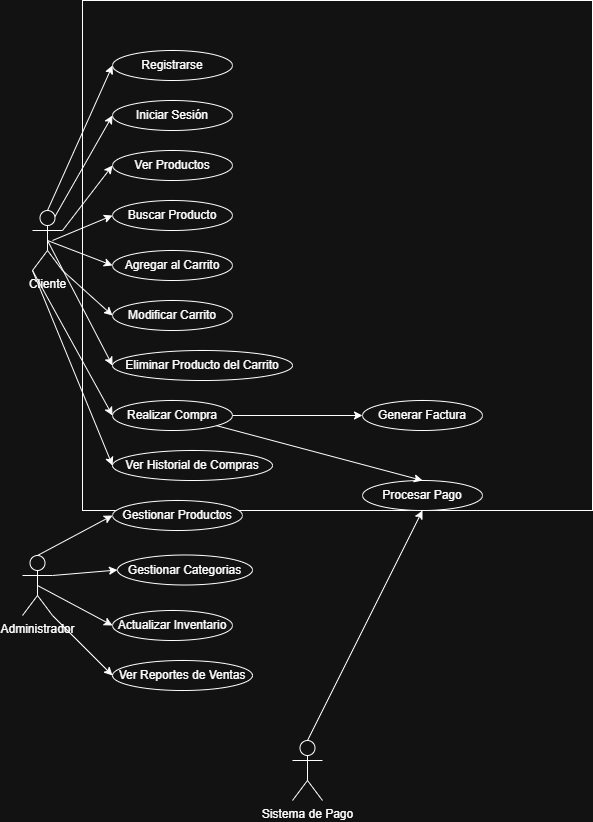

The diagram above was exported from draw.io. Its source (the exported page's mxGraphModel, read from the mxfile embedded in the PNG):
<mxGraphModel dx="1958" dy="963" grid="1" gridSize="10" guides="1" tooltips="1" connect="1" arrows="1" fold="1" page="1" pageScale="1" pageWidth="827" pageHeight="1169" math="0" shadow="0">
  <root>
    <mxCell id="0" />
    <mxCell id="1" parent="0" />
    <mxCell id="FuaJquGX7jRKhd34yhZ2-40" parent="1" style="whiteSpace=wrap;html=1;aspect=fixed;" value="" vertex="1">
      <mxGeometry height="510" width="510" x="90" as="geometry" />
    </mxCell>
    <mxCell id="FuaJquGX7jRKhd34yhZ2-1" parent="1" style="shape=umlActor;verticalLabelPosition=bottom;verticalAlign=top;html=1;outlineConnect=0;" value="Cliente" vertex="1">
      <mxGeometry height="60" width="30" x="40" y="210" as="geometry" />
    </mxCell>
    <mxCell id="FuaJquGX7jRKhd34yhZ2-7" parent="1" style="ellipse;whiteSpace=wrap;html=1;" value="Registrarse" vertex="1">
      <mxGeometry height="30" width="120" x="120" y="50" as="geometry" />
    </mxCell>
    <mxCell id="FuaJquGX7jRKhd34yhZ2-8" parent="1" style="ellipse;whiteSpace=wrap;html=1;" value="Iniciar Sesión" vertex="1">
      <mxGeometry height="30" width="120" x="120" y="100" as="geometry" />
    </mxCell>
    <mxCell id="FuaJquGX7jRKhd34yhZ2-9" parent="1" style="ellipse;whiteSpace=wrap;html=1;" value="Ver Productos" vertex="1">
      <mxGeometry height="30" width="120" x="120" y="150" as="geometry" />
    </mxCell>
    <mxCell id="FuaJquGX7jRKhd34yhZ2-10" parent="1" style="ellipse;whiteSpace=wrap;html=1;" value="Buscar Producto" vertex="1">
      <mxGeometry height="30" width="120" x="120" y="200" as="geometry" />
    </mxCell>
    <mxCell id="FuaJquGX7jRKhd34yhZ2-11" parent="1" style="ellipse;whiteSpace=wrap;html=1;" value="Agregar al Carrito" vertex="1">
      <mxGeometry height="30" width="120" x="120" y="250" as="geometry" />
    </mxCell>
    <mxCell id="FuaJquGX7jRKhd34yhZ2-12" parent="1" style="ellipse;whiteSpace=wrap;html=1;" value="Modificar Carrito" vertex="1">
      <mxGeometry height="30" width="120" x="120" y="300" as="geometry" />
    </mxCell>
    <mxCell id="FuaJquGX7jRKhd34yhZ2-13" parent="1" style="ellipse;whiteSpace=wrap;html=1;" value="Eliminar Producto del Carrito" vertex="1">
      <mxGeometry height="30" width="180" x="120" y="350" as="geometry" />
    </mxCell>
    <mxCell id="FuaJquGX7jRKhd34yhZ2-14" parent="1" style="ellipse;whiteSpace=wrap;html=1;" value="Realizar Compra" vertex="1">
      <mxGeometry height="30" width="120" x="120" y="400" as="geometry" />
    </mxCell>
    <mxCell id="FuaJquGX7jRKhd34yhZ2-15" parent="1" style="ellipse;whiteSpace=wrap;html=1;" value="Ver Historial de Compras" vertex="1">
      <mxGeometry height="30" width="160" x="120" y="450" as="geometry" />
    </mxCell>
    <mxCell id="FuaJquGX7jRKhd34yhZ2-16" parent="1" style="ellipse;whiteSpace=wrap;html=1;" value="Gestionar Productos" vertex="1">
      <mxGeometry height="30" width="130" x="120" y="500" as="geometry" />
    </mxCell>
    <mxCell id="FuaJquGX7jRKhd34yhZ2-17" parent="1" style="ellipse;whiteSpace=wrap;html=1;" value="Gestionar Categorias" vertex="1">
      <mxGeometry height="30" width="135" x="125" y="554.5" as="geometry" />
    </mxCell>
    <mxCell id="FuaJquGX7jRKhd34yhZ2-18" parent="1" style="ellipse;whiteSpace=wrap;html=1;" value="Actualizar Inventario" vertex="1">
      <mxGeometry height="30" width="120" x="120" y="610" as="geometry" />
    </mxCell>
    <mxCell id="FuaJquGX7jRKhd34yhZ2-19" parent="1" style="ellipse;whiteSpace=wrap;html=1;" value="Ver Reportes de Ventas" vertex="1">
      <mxGeometry height="30" width="140" x="120" y="660" as="geometry" />
    </mxCell>
    <mxCell id="FuaJquGX7jRKhd34yhZ2-20" parent="1" style="shape=umlActor;verticalLabelPosition=bottom;verticalAlign=top;html=1;outlineConnect=0;" value="Administrador" vertex="1">
      <mxGeometry height="60" width="30" x="30" y="555" as="geometry" />
    </mxCell>
    <mxCell id="FuaJquGX7jRKhd34yhZ2-21" parent="1" style="shape=umlActor;verticalLabelPosition=bottom;verticalAlign=top;html=1;outlineConnect=0;" value="Sistema de Pago" vertex="1">
      <mxGeometry height="60" width="30" x="300" y="740" as="geometry" />
    </mxCell>
    <mxCell id="FuaJquGX7jRKhd34yhZ2-22" parent="1" style="ellipse;whiteSpace=wrap;html=1;" value="Procesar Pago" vertex="1">
      <mxGeometry height="30" width="120" x="370" y="480" as="geometry" />
    </mxCell>
    <mxCell id="FuaJquGX7jRKhd34yhZ2-23" parent="1" style="ellipse;whiteSpace=wrap;html=1;" value="Generar Factura" vertex="1">
      <mxGeometry height="30" width="120" x="370" y="400" as="geometry" />
    </mxCell>
    <mxCell id="FuaJquGX7jRKhd34yhZ2-24" edge="1" parent="1" source="FuaJquGX7jRKhd34yhZ2-14" style="endArrow=classic;html=1;rounded=0;exitX=1;exitY=0.5;exitDx=0;exitDy=0;entryX=0;entryY=0.5;entryDx=0;entryDy=0;" target="FuaJquGX7jRKhd34yhZ2-23" value="">
      <mxGeometry height="50" relative="1" width="50" as="geometry">
        <mxPoint x="360" y="520" as="sourcePoint" />
        <mxPoint x="410" y="470" as="targetPoint" />
      </mxGeometry>
    </mxCell>
    <mxCell id="FuaJquGX7jRKhd34yhZ2-25" edge="1" parent="1" source="FuaJquGX7jRKhd34yhZ2-14" style="endArrow=classic;html=1;rounded=0;exitX=1;exitY=1;exitDx=0;exitDy=0;entryX=0.5;entryY=0;entryDx=0;entryDy=0;" target="FuaJquGX7jRKhd34yhZ2-22" value="">
      <mxGeometry height="50" relative="1" width="50" as="geometry">
        <mxPoint x="360" y="520" as="sourcePoint" />
        <mxPoint x="410" y="470" as="targetPoint" />
      </mxGeometry>
    </mxCell>
    <mxCell id="FuaJquGX7jRKhd34yhZ2-26" edge="1" parent="1" source="FuaJquGX7jRKhd34yhZ2-21" style="endArrow=classic;html=1;rounded=0;exitX=0.5;exitY=0;exitDx=0;exitDy=0;exitPerimeter=0;entryX=0.5;entryY=1;entryDx=0;entryDy=0;" target="FuaJquGX7jRKhd34yhZ2-22" value="">
      <mxGeometry height="50" relative="1" width="50" as="geometry">
        <mxPoint x="360" y="580" as="sourcePoint" />
        <mxPoint x="410" y="530" as="targetPoint" />
      </mxGeometry>
    </mxCell>
    <mxCell id="FuaJquGX7jRKhd34yhZ2-27" edge="1" parent="1" source="FuaJquGX7jRKhd34yhZ2-20" style="endArrow=classic;html=1;rounded=0;exitX=0.5;exitY=0;exitDx=0;exitDy=0;exitPerimeter=0;entryX=0;entryY=0.5;entryDx=0;entryDy=0;" target="FuaJquGX7jRKhd34yhZ2-16" value="">
      <mxGeometry height="50" relative="1" width="50" as="geometry">
        <mxPoint x="110" y="540" as="sourcePoint" />
        <mxPoint x="160" y="490" as="targetPoint" />
      </mxGeometry>
    </mxCell>
    <mxCell id="FuaJquGX7jRKhd34yhZ2-28" edge="1" parent="1" source="FuaJquGX7jRKhd34yhZ2-20" style="endArrow=classic;html=1;rounded=0;exitX=1;exitY=0.3333333333333333;exitDx=0;exitDy=0;exitPerimeter=0;entryX=0;entryY=0.5;entryDx=0;entryDy=0;" target="FuaJquGX7jRKhd34yhZ2-17" value="">
      <mxGeometry height="50" relative="1" width="50" as="geometry">
        <mxPoint x="110" y="540" as="sourcePoint" />
        <mxPoint x="160" y="490" as="targetPoint" />
      </mxGeometry>
    </mxCell>
    <mxCell id="FuaJquGX7jRKhd34yhZ2-29" edge="1" parent="1" source="FuaJquGX7jRKhd34yhZ2-20" style="endArrow=classic;html=1;rounded=0;exitX=0.5;exitY=0.5;exitDx=0;exitDy=0;exitPerimeter=0;entryX=0;entryY=0.5;entryDx=0;entryDy=0;" target="FuaJquGX7jRKhd34yhZ2-18" value="">
      <mxGeometry height="50" relative="1" width="50" as="geometry">
        <mxPoint x="110" y="540" as="sourcePoint" />
        <mxPoint x="160" y="490" as="targetPoint" />
      </mxGeometry>
    </mxCell>
    <mxCell id="FuaJquGX7jRKhd34yhZ2-30" edge="1" parent="1" source="FuaJquGX7jRKhd34yhZ2-20" style="endArrow=classic;html=1;rounded=0;exitX=1;exitY=1;exitDx=0;exitDy=0;exitPerimeter=0;entryX=0;entryY=0.5;entryDx=0;entryDy=0;" target="FuaJquGX7jRKhd34yhZ2-19" value="">
      <mxGeometry height="50" relative="1" width="50" as="geometry">
        <mxPoint x="110" y="540" as="sourcePoint" />
        <mxPoint x="160" y="490" as="targetPoint" />
      </mxGeometry>
    </mxCell>
    <mxCell id="FuaJquGX7jRKhd34yhZ2-31" edge="1" parent="1" source="FuaJquGX7jRKhd34yhZ2-1" style="endArrow=classic;html=1;rounded=0;exitX=0;exitY=1;exitDx=0;exitDy=0;exitPerimeter=0;entryX=0;entryY=0.5;entryDx=0;entryDy=0;" target="FuaJquGX7jRKhd34yhZ2-15" value="">
      <mxGeometry height="50" relative="1" width="50" as="geometry">
        <mxPoint x="110" y="340" as="sourcePoint" />
        <mxPoint x="160" y="290" as="targetPoint" />
      </mxGeometry>
    </mxCell>
    <mxCell id="FuaJquGX7jRKhd34yhZ2-32" edge="1" parent="1" style="endArrow=classic;html=1;rounded=0;entryX=0;entryY=0.5;entryDx=0;entryDy=0;" target="FuaJquGX7jRKhd34yhZ2-14" value="">
      <mxGeometry height="50" relative="1" width="50" as="geometry">
        <mxPoint x="40" y="270" as="sourcePoint" />
        <mxPoint x="160" y="290" as="targetPoint" />
      </mxGeometry>
    </mxCell>
    <mxCell id="FuaJquGX7jRKhd34yhZ2-33" edge="1" parent="1" source="FuaJquGX7jRKhd34yhZ2-1" style="endArrow=classic;html=1;rounded=0;exitX=0.5;exitY=0.5;exitDx=0;exitDy=0;exitPerimeter=0;entryX=0;entryY=0.5;entryDx=0;entryDy=0;" target="FuaJquGX7jRKhd34yhZ2-13" value="">
      <mxGeometry height="50" relative="1" width="50" as="geometry">
        <mxPoint x="110" y="340" as="sourcePoint" />
        <mxPoint x="160" y="290" as="targetPoint" />
      </mxGeometry>
    </mxCell>
    <mxCell id="FuaJquGX7jRKhd34yhZ2-34" edge="1" parent="1" style="endArrow=classic;html=1;rounded=0;entryX=0;entryY=0.5;entryDx=0;entryDy=0;" target="FuaJquGX7jRKhd34yhZ2-12" value="">
      <mxGeometry height="50" relative="1" width="50" as="geometry">
        <mxPoint x="70" y="270" as="sourcePoint" />
        <mxPoint x="160" y="290" as="targetPoint" />
      </mxGeometry>
    </mxCell>
    <mxCell id="FuaJquGX7jRKhd34yhZ2-35" edge="1" parent="1" source="FuaJquGX7jRKhd34yhZ2-1" style="endArrow=classic;html=1;rounded=0;exitX=0.5;exitY=0.5;exitDx=0;exitDy=0;exitPerimeter=0;entryX=0;entryY=0.5;entryDx=0;entryDy=0;" target="FuaJquGX7jRKhd34yhZ2-11" value="">
      <mxGeometry height="50" relative="1" width="50" as="geometry">
        <mxPoint x="110" y="340" as="sourcePoint" />
        <mxPoint x="160" y="290" as="targetPoint" />
      </mxGeometry>
    </mxCell>
    <mxCell id="FuaJquGX7jRKhd34yhZ2-36" edge="1" parent="1" style="endArrow=classic;html=1;rounded=0;entryX=0;entryY=0.5;entryDx=0;entryDy=0;" target="FuaJquGX7jRKhd34yhZ2-10" value="">
      <mxGeometry height="50" relative="1" width="50" as="geometry">
        <mxPoint x="60" y="240" as="sourcePoint" />
        <mxPoint x="160" y="290" as="targetPoint" />
      </mxGeometry>
    </mxCell>
    <mxCell id="FuaJquGX7jRKhd34yhZ2-37" edge="1" parent="1" source="FuaJquGX7jRKhd34yhZ2-1" style="endArrow=classic;html=1;rounded=0;exitX=1;exitY=0.3333333333333333;exitDx=0;exitDy=0;exitPerimeter=0;entryX=0;entryY=0.5;entryDx=0;entryDy=0;" target="FuaJquGX7jRKhd34yhZ2-9" value="">
      <mxGeometry height="50" relative="1" width="50" as="geometry">
        <mxPoint x="110" y="340" as="sourcePoint" />
        <mxPoint x="160" y="290" as="targetPoint" />
      </mxGeometry>
    </mxCell>
    <mxCell id="FuaJquGX7jRKhd34yhZ2-38" edge="1" parent="1" source="FuaJquGX7jRKhd34yhZ2-1" style="endArrow=classic;html=1;rounded=0;exitX=0.75;exitY=0.1;exitDx=0;exitDy=0;exitPerimeter=0;entryX=0;entryY=0.5;entryDx=0;entryDy=0;" target="FuaJquGX7jRKhd34yhZ2-8" value="">
      <mxGeometry height="50" relative="1" width="50" as="geometry">
        <mxPoint x="110" y="340" as="sourcePoint" />
        <mxPoint x="160" y="290" as="targetPoint" />
      </mxGeometry>
    </mxCell>
    <mxCell id="FuaJquGX7jRKhd34yhZ2-39" edge="1" parent="1" source="FuaJquGX7jRKhd34yhZ2-1" style="endArrow=classic;html=1;rounded=0;exitX=0.5;exitY=0;exitDx=0;exitDy=0;exitPerimeter=0;entryX=0;entryY=0.5;entryDx=0;entryDy=0;" target="FuaJquGX7jRKhd34yhZ2-7" value="">
      <mxGeometry height="50" relative="1" width="50" as="geometry">
        <mxPoint x="110" y="340" as="sourcePoint" />
        <mxPoint x="160" y="290" as="targetPoint" />
      </mxGeometry>
    </mxCell>
  </root>
</mxGraphModel>